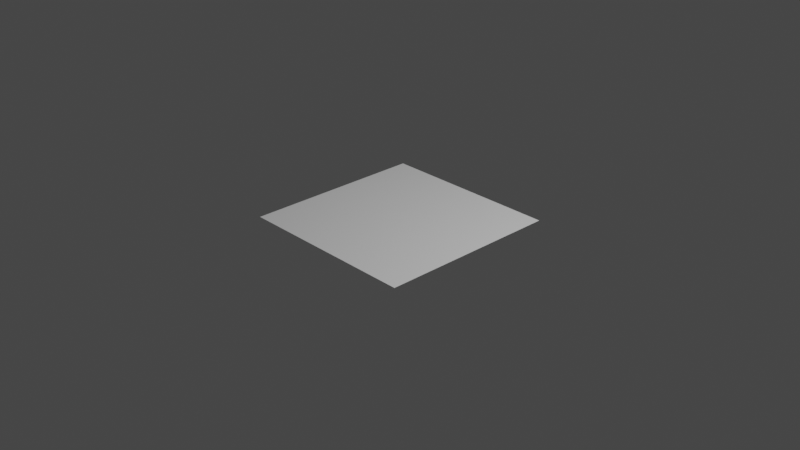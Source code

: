 # Source: g.blend  (saved by Blender 2.83.19; exported with 4.5.12 LTS)
import bpy
from mathutils import Matrix  # noqa: F401  (used for matrix-valued properties, if any)

bpy.ops.wm.read_factory_settings(use_empty=True)
scene = bpy.context.scene
scene.name = 'Scene'

# ---- collections
col_collection = bpy.data.collections.new('Collection'); scene.collection.children.link(col_collection)

# ---- world
world_world = bpy.data.worlds.new('World'); scene.world = world_world
world_world.use_nodes = True; world_world.node_tree.nodes.clear()
_N = world_world.node_tree.nodes; _L = world_world.node_tree.links
n0 = _N.new('ShaderNodeOutputWorld'); n0.name = 'World Output'; n0.location = (300, 300)
n1 = _N.new('ShaderNodeBackground'); n1.name = 'Background'; n1.location = (10, 300)
n1.inputs[0].default_value = (0.05088, 0.05088, 0.05088, 1.0)
_L.new(n1.outputs[0], n0.inputs[0])
n0.is_active_output = True
world_world.color = (0.05088, 0.05088, 0.05088)
world_world.use_sun_shadow = False
world_world.sun_shadow_jitter_overblur = 0.0

# ---- cameras
cam_camera = bpy.data.cameras.new('Camera')
cam_camera.clip_end = 100.0
cam_camera.ortho_scale = 7.314

# ---- lights
light_light = bpy.data.lights.new('Light', 'POINT')
light_light.transmission_factor = 0.0
light_light.energy = 1000.0
light_light.shadow_soft_size = 0.1
light_light.shadow_maximum_resolution = 0.006
light_light.use_absolute_resolution = True

# ---- meshes
me_plane = bpy.data.meshes.new('Plane')
me_plane.from_pydata([(-1.0, -1.0, 0.0), (1.0, -1.0, 0.0), (-1.0, 1.0, 0.0), (1.0, 1.0, 0.0), (-0.7143, -1.0, 0.0), (-0.4286, -1.0, 0.0), (-0.1429, -1.0, 0.0), (0.1429, -1.0, 0.0), (0.4286, -1.0, 0.0), (0.7143, -1.0, 0.0), (0.7143, 1.0, 0.0), (0.4286, 1.0, 0.0), (0.1429, 1.0, 0.0), (-0.1429, 1.0, 0.0), (-0.4286, 1.0, 0.0), (-0.7143, 1.0, 0.0), (-1.0, 0.75, 0.0), (-1.0, 0.5, 0.0), (-1.0, 0.25, 0.0), (-1.0, 0.0, 0.0), (-1.0, -0.25, 0.0), (-1.0, -0.5, 0.0), (-1.0, -0.75, 0.0), (1.0, -0.75, 0.0), (1.0, -0.5, 0.0), (1.0, -0.25, 0.0), (1.0, 0.0, 0.0), (1.0, 0.25, 0.0), (1.0, 0.5, 0.0), (1.0, 0.75, 0.0), (-0.7143, -0.75, 0.0), (-0.7143, -0.5, 0.0), (-0.7143, -0.25, 0.0), (-0.7143, 0.0, 0.0), (-0.7143, 0.25, 0.0), (-0.7143, 0.5, 0.0), (-0.7143, 0.75, 0.0), (-0.4286, -0.75, 0.0), (-0.4286, -0.5, 0.0), (-0.4286, -0.25, 0.0), (-0.4286, 0.0, 0.0), (-0.4286, 0.25, 0.0), (-0.4286, 0.5, 0.0), (-0.4286, 0.75, 0.0), (-0.1429, -0.75, 0.0), (-0.1429, -0.5, 0.0), (-0.1429, -0.25, 0.0), (-0.1429, 0.0, 0.0), (-0.1429, 0.25, 0.0), (-0.1429, 0.5, 0.0), (-0.1429, 0.75, 0.0), (0.1429, -0.75, 0.0), (0.1429, -0.5, 0.0), (0.1429, -0.25, 0.0), (0.1429, 0.0, 0.0), (0.1429, 0.25, 0.0), (0.1429, 0.5, 0.0), (0.1429, 0.75, 0.0), (0.4286, -0.75, 0.0), (0.4286, -0.5, 0.0), (0.4286, -0.25, 0.0), (0.4286, 0.0, 0.0), (0.4286, 0.25, 0.0), (0.4286, 0.5, 0.0), (0.4286, 0.75, 0.0), (0.7143, -0.75, 0.0), (0.7143, -0.5, 0.0), (0.7143, -0.25, 0.0), (0.7143, 0.0, 0.0), (0.7143, 0.25, 0.0), (0.7143, 0.5, 0.0), (0.7143, 0.75, 0.0)], [], [(71, 29, 3, 10), (16, 36, 15, 2), (36, 43, 14, 15), (43, 50, 13, 14), (50, 57, 12, 13), (57, 64, 11, 12), (64, 71, 10, 11), (8, 9, 65, 58), (58, 65, 66, 59), (59, 66, 67, 60), (60, 67, 68, 61), (61, 68, 69, 62), (62, 69, 70, 63), (63, 70, 71, 64), (7, 8, 58, 51), (51, 58, 59, 52), (52, 59, 60, 53), (53, 60, 61, 54), (54, 61, 62, 55), (55, 62, 63, 56), (56, 63, 64, 57), (6, 7, 51, 44), (44, 51, 52, 45), (45, 52, 53, 46), (46, 53, 54, 47), (47, 54, 55, 48), (48, 55, 56, 49), (49, 56, 57, 50), (5, 6, 44, 37), (37, 44, 45, 38), (38, 45, 46, 39), (39, 46, 47, 40), (40, 47, 48, 41), (41, 48, 49, 42), (42, 49, 50, 43), (4, 5, 37, 30), (30, 37, 38, 31), (31, 38, 39, 32), (32, 39, 40, 33), (33, 40, 41, 34), (34, 41, 42, 35), (35, 42, 43, 36), (0, 4, 30, 22), (22, 30, 31, 21), (21, 31, 32, 20), (20, 32, 33, 19), (19, 33, 34, 18), (18, 34, 35, 17), (17, 35, 36, 16), (9, 1, 23, 65), (65, 23, 24, 66), (66, 24, 25, 67), (67, 25, 26, 68), (68, 26, 27, 69), (69, 27, 28, 70), (70, 28, 29, 71)])
_uv = me_plane.uv_layers.new(name='UVMap')
_uv.uv.foreach_set('vector', [0.8571, 0.875, 1.0, 0.875, 1.0, 1.0, 0.8571, 1.0, 0.0, 0.875, 0.1429, 0.875, 0.1429, 1.0, 0.0, 1.0, 0.1429, 0.875, 0.2857, 0.875, 0.2857, 1.0, 0.1429, 1.0, 0.2857, 0.875, 0.4286, 0.875, 0.4286, 1.0, 0.2857, 1.0, 0.4286, 0.875, 0.5714, 0.875, 0.5714, 1.0, 0.4286, 1.0, 0.5714, 0.875, 0.7143, 0.875, 0.7143, 1.0, 0.5714, 1.0, 0.7143, 0.875, 0.8571, 0.875, 0.8571, 1.0, 0.7143, 1.0, 0.7143, 0.0, 0.8571, 0.0, 0.8571, 0.125, 0.7143, 0.125, 0.7143, 0.125, 0.8571, 0.125, 0.8571, 0.25, 0.7143, 0.25, 0.7143, 0.25, 0.8571, 0.25, 0.8571, 0.375, 0.7143, 0.375, 0.7143, 0.375, 0.8571, 0.375, 0.8571, 0.5, 0.7143, 0.5, 0.7143, 0.5, 0.8571, 0.5, 0.8571, 0.625, 0.7143, 0.625, 0.7143, 0.625, 0.8571, 0.625, 0.8571, 0.75, 0.7143, 0.75, 0.7143, 0.75, 0.8571, 0.75, 0.8571, 0.875, 0.7143, 0.875, 0.5714, 0.0, 0.7143, 0.0, 0.7143, 0.125, 0.5714, 0.125, 0.5714, 0.125, 0.7143, 0.125, 0.7143, 0.25, 0.5714, 0.25, 0.5714, 0.25, 0.7143, 0.25, 0.7143, 0.375, 0.5714, 0.375, 0.5714, 0.375, 0.7143, 0.375, 0.7143, 0.5, 0.5714, 0.5, 0.5714, 0.5, 0.7143, 0.5, 0.7143, 0.625, 0.5714, 0.625, 0.5714, 0.625, 0.7143, 0.625, 0.7143, 0.75, 0.5714, 0.75, 0.5714, 0.75, 0.7143, 0.75, 0.7143, 0.875, 0.5714, 0.875, 0.4286, 0.0, 0.5714, 0.0, 0.5714, 0.125, 0.4286, 0.125, 0.4286, 0.125, 0.5714, 0.125, 0.5714, 0.25, 0.4286, 0.25, 0.4286, 0.25, 0.5714, 0.25, 0.5714, 0.375, 0.4286, 0.375, 0.4286, 0.375, 0.5714, 0.375, 0.5714, 0.5, 0.4286, 0.5, 0.4286, 0.5, 0.5714, 0.5, 0.5714, 0.625, 0.4286, 0.625, 0.4286, 0.625, 0.5714, 0.625, 0.5714, 0.75, 0.4286, 0.75, 0.4286, 0.75, 0.5714, 0.75, 0.5714, 0.875, 0.4286, 0.875, 0.2857, 0.0, 0.4286, 0.0, 0.4286, 0.125, 0.2857, 0.125, 0.2857, 0.125, 0.4286, 0.125, 0.4286, 0.25, 0.2857, 0.25, 0.2857, 0.25, 0.4286, 0.25, 0.4286, 0.375, 0.2857, 0.375, 0.2857, 0.375, 0.4286, 0.375, 0.4286, 0.5, 0.2857, 0.5, 0.2857, 0.5, 0.4286, 0.5, 0.4286, 0.625, 0.2857, 0.625, 0.2857, 0.625, 0.4286, 0.625, 0.4286, 0.75, 0.2857, 0.75, 0.2857, 0.75, 0.4286, 0.75, 0.4286, 0.875, 0.2857, 0.875, 0.1429, 0.0, 0.2857, 0.0, 0.2857, 0.125, 0.1429, 0.125, 0.1429, 0.125, 0.2857, 0.125, 0.2857, 0.25, 0.1429, 0.25, 0.1429, 0.25, 0.2857, 0.25, 0.2857, 0.375, 0.1429, 0.375, 0.1429, 0.375, 0.2857, 0.375, 0.2857, 0.5, 0.1429, 0.5, 0.1429, 0.5, 0.2857, 0.5, 0.2857, 0.625, 0.1429, 0.625, 0.1429, 0.625, 0.2857, 0.625, 0.2857, 0.75, 0.1429, 0.75, 0.1429, 0.75, 0.2857, 0.75, 0.2857, 0.875, 0.1429, 0.875, 0.0, 0.0, 0.1429, 0.0, 0.1429, 0.125, 0.0, 0.125, 0.0, 0.125, 0.1429, 0.125, 0.1429, 0.25, 0.0, 0.25, 0.0, 0.25, 0.1429, 0.25, 0.1429, 0.375, 0.0, 0.375, 0.0, 0.375, 0.1429, 0.375, 0.1429, 0.5, 0.0, 0.5, 0.0, 0.5, 0.1429, 0.5, 0.1429, 0.625, 0.0, 0.625, 0.0, 0.625, 0.1429, 0.625, 0.1429, 0.75, 0.0, 0.75, 0.0, 0.75, 0.1429, 0.75, 0.1429, 0.875, 0.0, 0.875, 0.8571, 0.0, 1.0, 0.0, 1.0, 0.125, 0.8571, 0.125, 0.8571, 0.125, 1.0, 0.125, 1.0, 0.25, 0.8571, 0.25, 0.8571, 0.25, 1.0, 0.25, 1.0, 0.375, 0.8571, 0.375, 0.8571, 0.375, 1.0, 0.375, 1.0, 0.5, 0.8571, 0.5, 0.8571, 0.5, 1.0, 0.5, 1.0, 0.625, 0.8571, 0.625, 0.8571, 0.625, 1.0, 0.625, 1.0, 0.75, 0.8571, 0.75, 0.8571, 0.75, 1.0, 0.75, 1.0, 0.875, 0.8571, 0.875])
me_plane.use_remesh_fix_poles = True
me_plane.use_remesh_preserve_attributes = False
me_plane.use_mirror_vertex_groups = False
me_plane.update()

# ---- objects
ob_light = bpy.data.objects.new('Light', light_light)
ob_camera = bpy.data.objects.new('Camera', cam_camera)
ob_plane = bpy.data.objects.new('Plane', me_plane)

# ---- transforms, parenting, visibility, modifiers, constraints
ob_light.location = (4.076, 1.005, 5.904)
ob_light.rotation_euler = (0.6503, 0.05522, 1.866)
ob_light.lock_rotations_4d = False
ob_light.empty_display_type = 'ARROWS'
ob_light.color = (0.0, 0.0, 0.0, 0.0)
ob_light.lineart.crease_threshold = 0.0
ob_camera.location = (7.359, -6.926, 4.958)
ob_camera.rotation_euler = (1.109, 0.0, 0.8149)
ob_camera.lock_rotations_4d = False
ob_camera.empty_display_type = 'ARROWS'
ob_camera.color = (0.0, 0.0, 0.0, 0.0)
ob_camera.display_type = 'WIRE'
ob_camera.lineart.crease_threshold = 0.0
ob_plane.location = (0.0, 0.0, 0.0)
ob_plane.lineart.crease_threshold = 0.0

# ---- collection membership
col_collection.objects.link(ob_light)
col_collection.objects.link(ob_camera)
col_collection.objects.link(ob_plane)

# ---- scene / render settings (as saved in the file)
scene.camera = ob_camera
scene.frame_start = 1; scene.frame_end = 250; scene.frame_set(1)
scene.render.engine = 'BLENDER_EEVEE_NEXT'
scene.cycles.use_denoising = False
scene.cycles.samples = 128
scene.cycles.sampling_pattern = 'TABULATED_SOBOL'
scene.cycles.use_adaptive_sampling = False
scene.cycles.use_light_tree = False
scene.view_settings.view_transform = 'Filmic'
bpy.context.view_layer.update()
